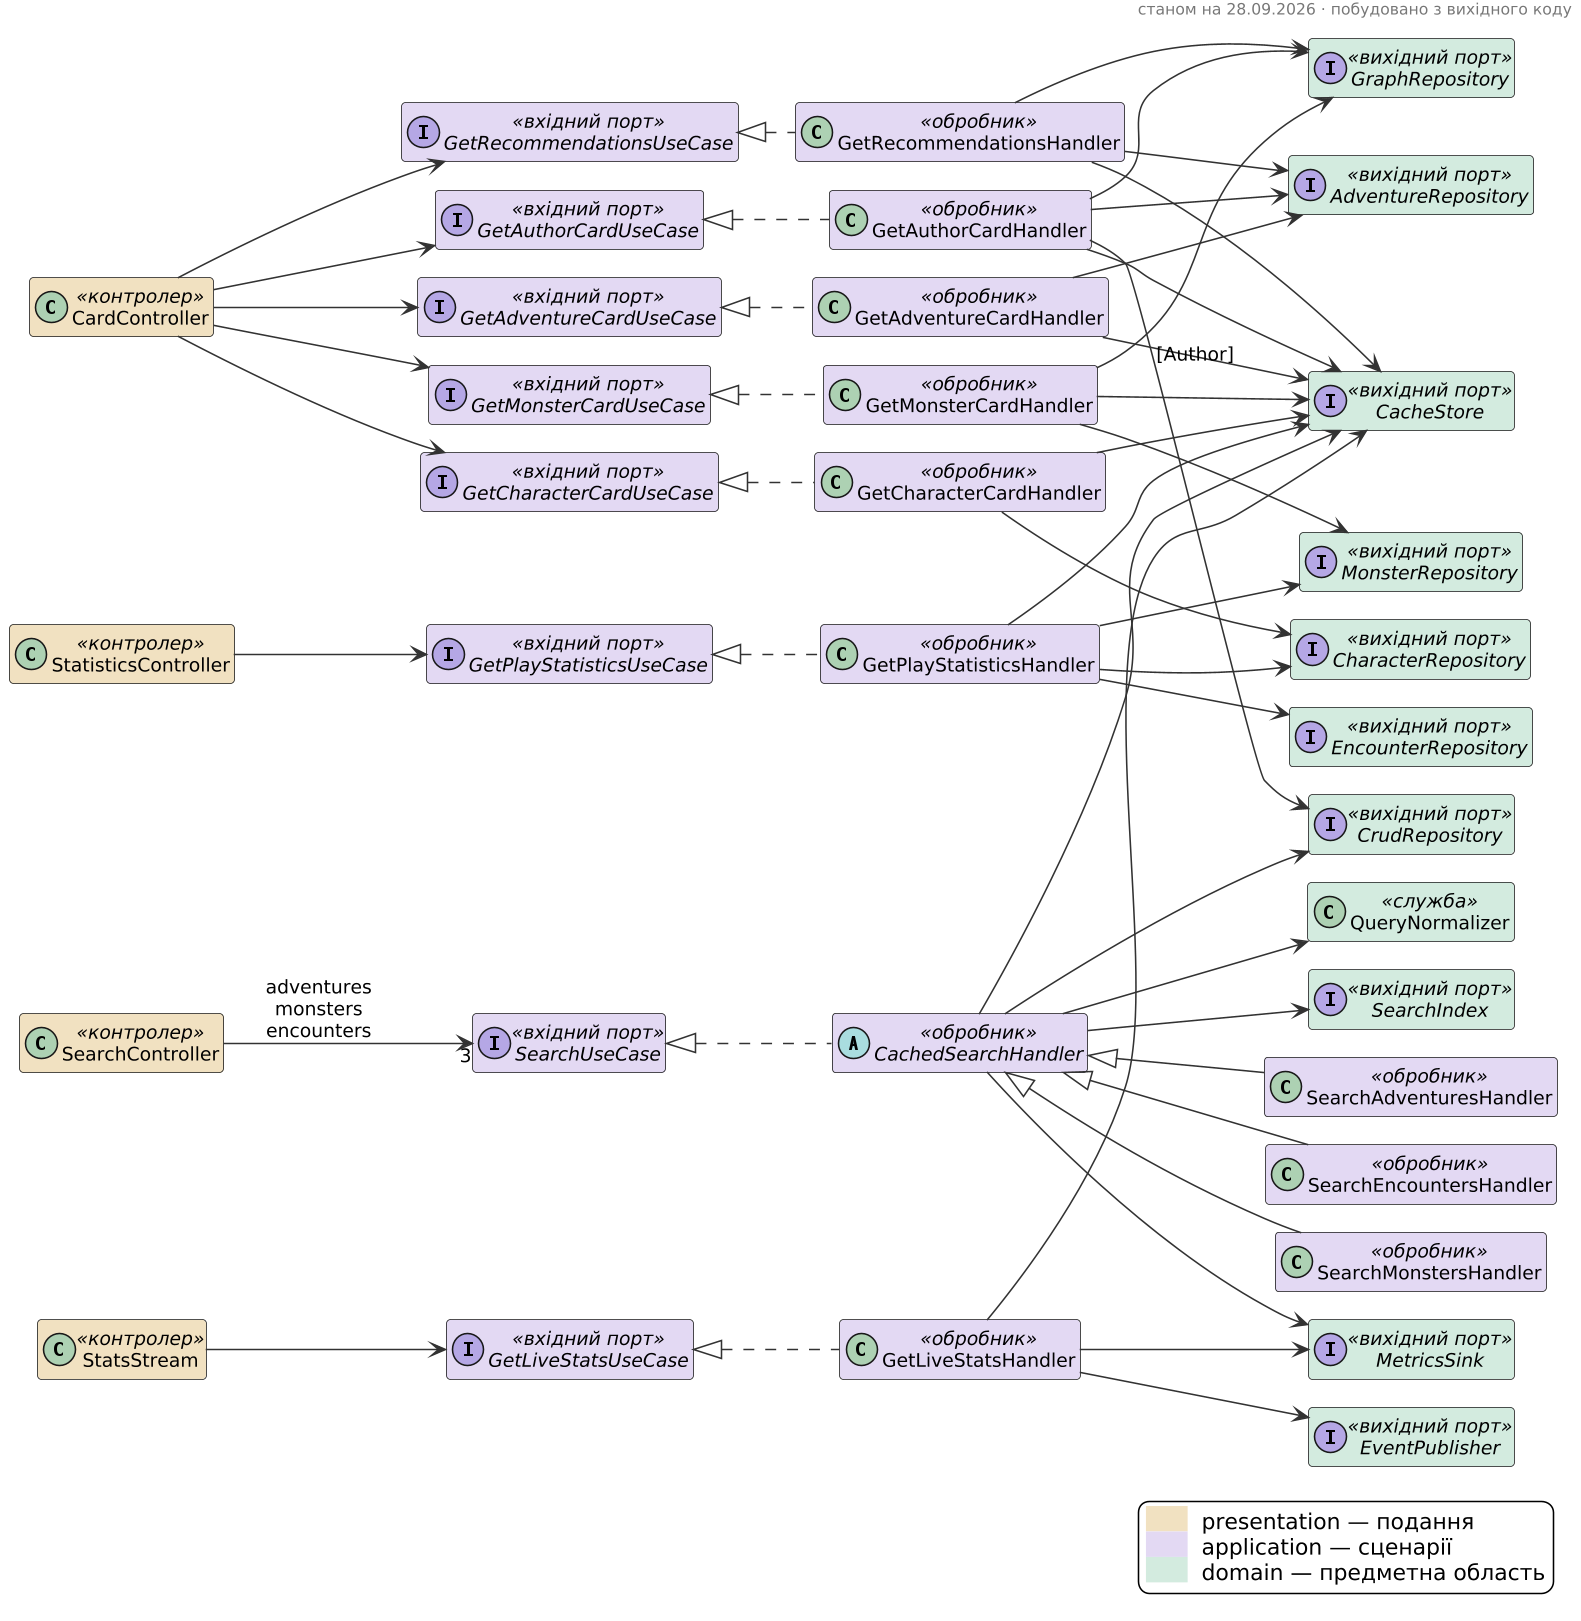

The diagram above was rendered by PlantUML. Its source (embedded in the PNG):
@startuml 04-query-path
skinparam backgroundColor white
skinparam shadowing false
skinparam dpi 150
skinparam defaultFontSize 12
skinparam classAttributeIconSize 0
skinparam packageStyle rectangle
skinparam ArrowColor #333333
skinparam HeaderFontColor #777777
skinparam HeaderFontSize 10
hide empty members

header
станом на 28.09.2026 · побудовано з вихідного коду
endheader

left to right direction
class CardController <<контролер>> #F1E0C0
class SearchController <<контролер>> #F1E0C0
class StatisticsController <<контролер>> #F1E0C0
class StatsStream <<контролер>> #F1E0C0
interface GetAdventureCardUseCase <<вхідний порт>> #E2D8F3
interface GetAuthorCardUseCase <<вхідний порт>> #E2D8F3
interface GetCharacterCardUseCase <<вхідний порт>> #E2D8F3
interface GetLiveStatsUseCase <<вхідний порт>> #E2D8F3
interface GetMonsterCardUseCase <<вхідний порт>> #E2D8F3
interface GetPlayStatisticsUseCase <<вхідний порт>> #E2D8F3
interface GetRecommendationsUseCase <<вхідний порт>> #E2D8F3
interface SearchUseCase <<вхідний порт>> #E2D8F3
abstract class CachedSearchHandler <<обробник>> #E2D8F3
class GetAdventureCardHandler <<обробник>> #E2D8F3
class GetAuthorCardHandler <<обробник>> #E2D8F3
class GetCharacterCardHandler <<обробник>> #E2D8F3
class GetLiveStatsHandler <<обробник>> #E2D8F3
class GetMonsterCardHandler <<обробник>> #E2D8F3
class GetPlayStatisticsHandler <<обробник>> #E2D8F3
class GetRecommendationsHandler <<обробник>> #E2D8F3
class SearchAdventuresHandler <<обробник>> #E2D8F3
class SearchEncountersHandler <<обробник>> #E2D8F3
class SearchMonstersHandler <<обробник>> #E2D8F3
interface AdventureRepository <<вихідний порт>> #D2EADF
interface CacheStore <<вихідний порт>> #D2EADF
interface CharacterRepository <<вихідний порт>> #D2EADF
interface CrudRepository <<вихідний порт>> #D2EADF
interface EncounterRepository <<вихідний порт>> #D2EADF
interface EventPublisher <<вихідний порт>> #D2EADF
interface GraphRepository <<вихідний порт>> #D2EADF
interface MetricsSink <<вихідний порт>> #D2EADF
interface MonsterRepository <<вихідний порт>> #D2EADF
interface SearchIndex <<вихідний порт>> #D2EADF
class QueryNormalizer <<служба>> #D2EADF
SearchUseCase <|.. CachedSearchHandler
GetAdventureCardUseCase <|.. GetAdventureCardHandler
GetAuthorCardUseCase <|.. GetAuthorCardHandler
GetCharacterCardUseCase <|.. GetCharacterCardHandler
GetLiveStatsUseCase <|.. GetLiveStatsHandler
GetMonsterCardUseCase <|.. GetMonsterCardHandler
GetPlayStatisticsUseCase <|.. GetPlayStatisticsHandler
GetRecommendationsUseCase <|.. GetRecommendationsHandler
CachedSearchHandler <|-- SearchAdventuresHandler
CachedSearchHandler <|-- SearchEncountersHandler
CachedSearchHandler <|-- SearchMonstersHandler
CachedSearchHandler --> CacheStore
CachedSearchHandler --> CrudRepository
CachedSearchHandler --> MetricsSink
CachedSearchHandler --> QueryNormalizer
CachedSearchHandler --> SearchIndex
CardController --> GetAdventureCardUseCase
CardController --> GetAuthorCardUseCase
CardController --> GetCharacterCardUseCase
CardController --> GetMonsterCardUseCase
CardController --> GetRecommendationsUseCase
GetAdventureCardHandler --> AdventureRepository
GetAdventureCardHandler --> CacheStore
GetAuthorCardHandler --> AdventureRepository
GetAuthorCardHandler --> CacheStore
GetAuthorCardHandler --> CrudRepository : [Author]
GetAuthorCardHandler --> GraphRepository
GetCharacterCardHandler --> CacheStore
GetCharacterCardHandler --> CharacterRepository
GetLiveStatsHandler --> CacheStore
GetLiveStatsHandler --> EventPublisher
GetLiveStatsHandler --> MetricsSink
GetMonsterCardHandler --> CacheStore
GetMonsterCardHandler --> GraphRepository
GetMonsterCardHandler --> MonsterRepository
GetPlayStatisticsHandler --> CacheStore
GetPlayStatisticsHandler --> CharacterRepository
GetPlayStatisticsHandler --> EncounterRepository
GetPlayStatisticsHandler --> MonsterRepository
GetRecommendationsHandler --> AdventureRepository
GetRecommendationsHandler --> CacheStore
GetRecommendationsHandler --> GraphRepository
SearchController --> "3" SearchUseCase : adventures\nmonsters\nencounters
StatisticsController --> GetPlayStatisticsUseCase
StatsStream --> GetLiveStatsUseCase
legend right
<back:#F1E0C0>      </back>  presentation — подання
<back:#E2D8F3>      </back>  application — сценарії
<back:#D2EADF>      </back>  domain — предметна область
endlegend
@enduml